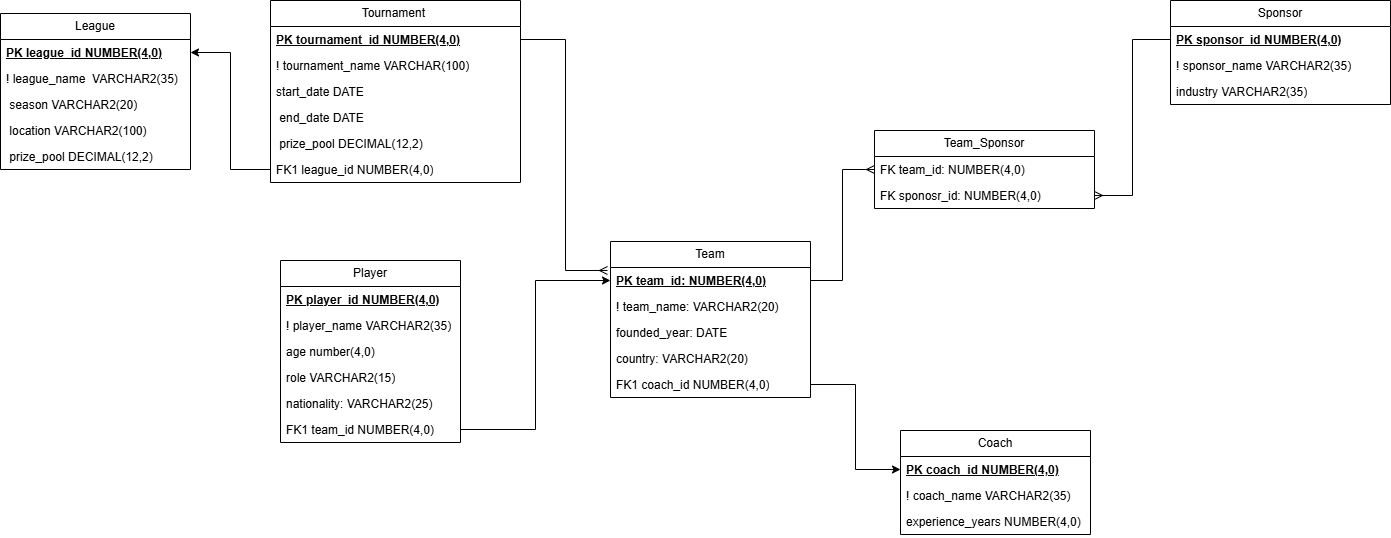

The diagram above was exported from draw.io. Its source (the exported page's mxGraphModel, read from the mxfile embedded in the PNG):
<mxGraphModel dx="2261" dy="1941" grid="1" gridSize="10" guides="1" tooltips="1" connect="1" arrows="1" fold="1" page="1" pageScale="1" pageWidth="827" pageHeight="1169" math="0" shadow="0">
  <root>
    <mxCell id="0" />
    <mxCell id="1" parent="0" />
    <mxCell id="h3R0yXQ_ohI4Zb-GCe0s-15" value="Team" style="swimlane;fontStyle=0;childLayout=stackLayout;horizontal=1;startSize=26;fillColor=none;horizontalStack=0;resizeParent=1;resizeParentMax=0;resizeLast=0;collapsible=1;marginBottom=0;whiteSpace=wrap;html=1;" parent="1" vertex="1">
      <mxGeometry x="40" y="231" width="200" height="156" as="geometry" />
    </mxCell>
    <mxCell id="h3R0yXQ_ohI4Zb-GCe0s-17" value="&lt;u&gt;&lt;b&gt;PK&amp;nbsp;team_id:&amp;nbsp;NUMBER(4,0)&lt;/b&gt;&lt;/u&gt;" style="text;strokeColor=none;fillColor=none;align=left;verticalAlign=top;spacingLeft=4;spacingRight=4;overflow=hidden;rotatable=0;points=[[0,0.5],[1,0.5]];portConstraint=eastwest;whiteSpace=wrap;html=1;" parent="h3R0yXQ_ohI4Zb-GCe0s-15" vertex="1">
      <mxGeometry y="26" width="200" height="26" as="geometry" />
    </mxCell>
    <mxCell id="h3R0yXQ_ohI4Zb-GCe0s-19" value="! team_name: VARCHAR2(20)" style="text;strokeColor=none;fillColor=none;align=left;verticalAlign=top;spacingLeft=4;spacingRight=4;overflow=hidden;rotatable=0;points=[[0,0.5],[1,0.5]];portConstraint=eastwest;whiteSpace=wrap;html=1;" parent="h3R0yXQ_ohI4Zb-GCe0s-15" vertex="1">
      <mxGeometry y="52" width="200" height="26" as="geometry" />
    </mxCell>
    <mxCell id="h3R0yXQ_ohI4Zb-GCe0s-20" value="founded_year: DATE" style="text;strokeColor=none;fillColor=none;align=left;verticalAlign=top;spacingLeft=4;spacingRight=4;overflow=hidden;rotatable=0;points=[[0,0.5],[1,0.5]];portConstraint=eastwest;whiteSpace=wrap;html=1;" parent="h3R0yXQ_ohI4Zb-GCe0s-15" vertex="1">
      <mxGeometry y="78" width="200" height="26" as="geometry" />
    </mxCell>
    <mxCell id="h3R0yXQ_ohI4Zb-GCe0s-18" value="country: VARCHAR2(20)" style="text;strokeColor=none;fillColor=none;align=left;verticalAlign=top;spacingLeft=4;spacingRight=4;overflow=hidden;rotatable=0;points=[[0,0.5],[1,0.5]];portConstraint=eastwest;whiteSpace=wrap;html=1;" parent="h3R0yXQ_ohI4Zb-GCe0s-15" vertex="1">
      <mxGeometry y="104" width="200" height="26" as="geometry" />
    </mxCell>
    <mxCell id="h3R0yXQ_ohI4Zb-GCe0s-22" value="FK1 coach_id NUMBER(4,0)" style="text;strokeColor=none;fillColor=none;align=left;verticalAlign=top;spacingLeft=4;spacingRight=4;overflow=hidden;rotatable=0;points=[[0,0.5],[1,0.5]];portConstraint=eastwest;whiteSpace=wrap;html=1;" parent="h3R0yXQ_ohI4Zb-GCe0s-15" vertex="1">
      <mxGeometry y="130" width="200" height="26" as="geometry" />
    </mxCell>
    <mxCell id="h3R0yXQ_ohI4Zb-GCe0s-23" value="Player" style="swimlane;fontStyle=0;childLayout=stackLayout;horizontal=1;startSize=26;fillColor=none;horizontalStack=0;resizeParent=1;resizeParentMax=0;resizeLast=0;collapsible=1;marginBottom=0;whiteSpace=wrap;html=1;" parent="1" vertex="1">
      <mxGeometry x="-290" y="250" width="180" height="182" as="geometry" />
    </mxCell>
    <mxCell id="h3R0yXQ_ohI4Zb-GCe0s-24" value="&lt;b&gt;&lt;u&gt;PK player_id NUMBER(4,0)&lt;/u&gt;&lt;/b&gt;" style="text;strokeColor=none;fillColor=none;align=left;verticalAlign=top;spacingLeft=4;spacingRight=4;overflow=hidden;rotatable=0;points=[[0,0.5],[1,0.5]];portConstraint=eastwest;whiteSpace=wrap;html=1;" parent="h3R0yXQ_ohI4Zb-GCe0s-23" vertex="1">
      <mxGeometry y="26" width="180" height="26" as="geometry" />
    </mxCell>
    <mxCell id="h3R0yXQ_ohI4Zb-GCe0s-25" value="! player_name VARCHAR2(35)" style="text;strokeColor=none;fillColor=none;align=left;verticalAlign=top;spacingLeft=4;spacingRight=4;overflow=hidden;rotatable=0;points=[[0,0.5],[1,0.5]];portConstraint=eastwest;whiteSpace=wrap;html=1;" parent="h3R0yXQ_ohI4Zb-GCe0s-23" vertex="1">
      <mxGeometry y="52" width="180" height="26" as="geometry" />
    </mxCell>
    <mxCell id="h3R0yXQ_ohI4Zb-GCe0s-26" value="age number(4,0)" style="text;strokeColor=none;fillColor=none;align=left;verticalAlign=top;spacingLeft=4;spacingRight=4;overflow=hidden;rotatable=0;points=[[0,0.5],[1,0.5]];portConstraint=eastwest;whiteSpace=wrap;html=1;" parent="h3R0yXQ_ohI4Zb-GCe0s-23" vertex="1">
      <mxGeometry y="78" width="180" height="26" as="geometry" />
    </mxCell>
    <mxCell id="h3R0yXQ_ohI4Zb-GCe0s-27" value="role VARCHAR2(15)" style="text;strokeColor=none;fillColor=none;align=left;verticalAlign=top;spacingLeft=4;spacingRight=4;overflow=hidden;rotatable=0;points=[[0,0.5],[1,0.5]];portConstraint=eastwest;whiteSpace=wrap;html=1;" parent="h3R0yXQ_ohI4Zb-GCe0s-23" vertex="1">
      <mxGeometry y="104" width="180" height="26" as="geometry" />
    </mxCell>
    <mxCell id="h3R0yXQ_ohI4Zb-GCe0s-28" value="nationality: VARCHAR2(25)" style="text;strokeColor=none;fillColor=none;align=left;verticalAlign=top;spacingLeft=4;spacingRight=4;overflow=hidden;rotatable=0;points=[[0,0.5],[1,0.5]];portConstraint=eastwest;whiteSpace=wrap;html=1;" parent="h3R0yXQ_ohI4Zb-GCe0s-23" vertex="1">
      <mxGeometry y="130" width="180" height="26" as="geometry" />
    </mxCell>
    <mxCell id="h3R0yXQ_ohI4Zb-GCe0s-29" value="FK1 team_id NUMBER(4,0)" style="text;strokeColor=none;fillColor=none;align=left;verticalAlign=top;spacingLeft=4;spacingRight=4;overflow=hidden;rotatable=0;points=[[0,0.5],[1,0.5]];portConstraint=eastwest;whiteSpace=wrap;html=1;" parent="h3R0yXQ_ohI4Zb-GCe0s-23" vertex="1">
      <mxGeometry y="156" width="180" height="26" as="geometry" />
    </mxCell>
    <mxCell id="h3R0yXQ_ohI4Zb-GCe0s-30" value="Coach" style="swimlane;fontStyle=0;childLayout=stackLayout;horizontal=1;startSize=26;fillColor=none;horizontalStack=0;resizeParent=1;resizeParentMax=0;resizeLast=0;collapsible=1;marginBottom=0;whiteSpace=wrap;html=1;" parent="1" vertex="1">
      <mxGeometry x="330" y="420" width="190" height="104" as="geometry" />
    </mxCell>
    <mxCell id="h3R0yXQ_ohI4Zb-GCe0s-31" value="&lt;b&gt;&lt;u&gt;PK coach_id NUMBER(4,0)&lt;/u&gt;&lt;/b&gt;" style="text;strokeColor=none;fillColor=none;align=left;verticalAlign=top;spacingLeft=4;spacingRight=4;overflow=hidden;rotatable=0;points=[[0,0.5],[1,0.5]];portConstraint=eastwest;whiteSpace=wrap;html=1;" parent="h3R0yXQ_ohI4Zb-GCe0s-30" vertex="1">
      <mxGeometry y="26" width="190" height="26" as="geometry" />
    </mxCell>
    <mxCell id="h3R0yXQ_ohI4Zb-GCe0s-32" value="! coach_name VARCHAR2(35)" style="text;strokeColor=none;fillColor=none;align=left;verticalAlign=top;spacingLeft=4;spacingRight=4;overflow=hidden;rotatable=0;points=[[0,0.5],[1,0.5]];portConstraint=eastwest;whiteSpace=wrap;html=1;" parent="h3R0yXQ_ohI4Zb-GCe0s-30" vertex="1">
      <mxGeometry y="52" width="190" height="26" as="geometry" />
    </mxCell>
    <mxCell id="h3R0yXQ_ohI4Zb-GCe0s-33" value="experience_years NUMBER(4,0)" style="text;strokeColor=none;fillColor=none;align=left;verticalAlign=top;spacingLeft=4;spacingRight=4;overflow=hidden;rotatable=0;points=[[0,0.5],[1,0.5]];portConstraint=eastwest;whiteSpace=wrap;html=1;" parent="h3R0yXQ_ohI4Zb-GCe0s-30" vertex="1">
      <mxGeometry y="78" width="190" height="26" as="geometry" />
    </mxCell>
    <mxCell id="h3R0yXQ_ohI4Zb-GCe0s-34" value="Sponsor" style="swimlane;fontStyle=0;childLayout=stackLayout;horizontal=1;startSize=26;fillColor=none;horizontalStack=0;resizeParent=1;resizeParentMax=0;resizeLast=0;collapsible=1;marginBottom=0;whiteSpace=wrap;html=1;" parent="1" vertex="1">
      <mxGeometry x="600" y="-10" width="220" height="104" as="geometry" />
    </mxCell>
    <mxCell id="h3R0yXQ_ohI4Zb-GCe0s-35" value="&lt;b&gt;&lt;u&gt;PK sponsor_id NUMBER(4,0)&lt;/u&gt;&lt;/b&gt;" style="text;strokeColor=none;fillColor=none;align=left;verticalAlign=top;spacingLeft=4;spacingRight=4;overflow=hidden;rotatable=0;points=[[0,0.5],[1,0.5]];portConstraint=eastwest;whiteSpace=wrap;html=1;" parent="h3R0yXQ_ohI4Zb-GCe0s-34" vertex="1">
      <mxGeometry y="26" width="220" height="26" as="geometry" />
    </mxCell>
    <mxCell id="h3R0yXQ_ohI4Zb-GCe0s-36" value="! sponsor_name VARCHAR2(35)" style="text;strokeColor=none;fillColor=none;align=left;verticalAlign=top;spacingLeft=4;spacingRight=4;overflow=hidden;rotatable=0;points=[[0,0.5],[1,0.5]];portConstraint=eastwest;whiteSpace=wrap;html=1;" parent="h3R0yXQ_ohI4Zb-GCe0s-34" vertex="1">
      <mxGeometry y="52" width="220" height="26" as="geometry" />
    </mxCell>
    <mxCell id="h3R0yXQ_ohI4Zb-GCe0s-37" value="industry VARCHAR2(35)" style="text;strokeColor=none;fillColor=none;align=left;verticalAlign=top;spacingLeft=4;spacingRight=4;overflow=hidden;rotatable=0;points=[[0,0.5],[1,0.5]];portConstraint=eastwest;whiteSpace=wrap;html=1;" parent="h3R0yXQ_ohI4Zb-GCe0s-34" vertex="1">
      <mxGeometry y="78" width="220" height="26" as="geometry" />
    </mxCell>
    <mxCell id="h3R0yXQ_ohI4Zb-GCe0s-38" value="League" style="swimlane;fontStyle=0;childLayout=stackLayout;horizontal=1;startSize=26;fillColor=none;horizontalStack=0;resizeParent=1;resizeParentMax=0;resizeLast=0;collapsible=1;marginBottom=0;whiteSpace=wrap;html=1;" parent="1" vertex="1">
      <mxGeometry x="-570" y="3" width="190" height="156" as="geometry" />
    </mxCell>
    <mxCell id="h3R0yXQ_ohI4Zb-GCe0s-39" value="&lt;b&gt;&lt;u&gt;PK league_id NUMBER(4,0)&lt;/u&gt;&lt;/b&gt;" style="text;strokeColor=none;fillColor=none;align=left;verticalAlign=top;spacingLeft=4;spacingRight=4;overflow=hidden;rotatable=0;points=[[0,0.5],[1,0.5]];portConstraint=eastwest;whiteSpace=wrap;html=1;" parent="h3R0yXQ_ohI4Zb-GCe0s-38" vertex="1">
      <mxGeometry y="26" width="190" height="26" as="geometry" />
    </mxCell>
    <mxCell id="h3R0yXQ_ohI4Zb-GCe0s-40" value="! league_name&amp;nbsp; VARCHAR2(35)" style="text;strokeColor=none;fillColor=none;align=left;verticalAlign=top;spacingLeft=4;spacingRight=4;overflow=hidden;rotatable=0;points=[[0,0.5],[1,0.5]];portConstraint=eastwest;whiteSpace=wrap;html=1;" parent="h3R0yXQ_ohI4Zb-GCe0s-38" vertex="1">
      <mxGeometry y="52" width="190" height="26" as="geometry" />
    </mxCell>
    <mxCell id="h3R0yXQ_ohI4Zb-GCe0s-41" value="&amp;nbsp;season VARCHAR2(20)" style="text;strokeColor=none;fillColor=none;align=left;verticalAlign=top;spacingLeft=4;spacingRight=4;overflow=hidden;rotatable=0;points=[[0,0.5],[1,0.5]];portConstraint=eastwest;whiteSpace=wrap;html=1;" parent="h3R0yXQ_ohI4Zb-GCe0s-38" vertex="1">
      <mxGeometry y="78" width="190" height="26" as="geometry" />
    </mxCell>
    <mxCell id="h3R0yXQ_ohI4Zb-GCe0s-42" value="&amp;nbsp;location VARCHAR2(100)" style="text;strokeColor=none;fillColor=none;align=left;verticalAlign=top;spacingLeft=4;spacingRight=4;overflow=hidden;rotatable=0;points=[[0,0.5],[1,0.5]];portConstraint=eastwest;whiteSpace=wrap;html=1;" parent="h3R0yXQ_ohI4Zb-GCe0s-38" vertex="1">
      <mxGeometry y="104" width="190" height="26" as="geometry" />
    </mxCell>
    <mxCell id="h3R0yXQ_ohI4Zb-GCe0s-43" value="&amp;nbsp;prize_pool DECIMAL(12,2)" style="text;strokeColor=none;fillColor=none;align=left;verticalAlign=top;spacingLeft=4;spacingRight=4;overflow=hidden;rotatable=0;points=[[0,0.5],[1,0.5]];portConstraint=eastwest;whiteSpace=wrap;html=1;" parent="h3R0yXQ_ohI4Zb-GCe0s-38" vertex="1">
      <mxGeometry y="130" width="190" height="26" as="geometry" />
    </mxCell>
    <mxCell id="h3R0yXQ_ohI4Zb-GCe0s-44" value="Tournament&amp;nbsp;" style="swimlane;fontStyle=0;childLayout=stackLayout;horizontal=1;startSize=26;fillColor=none;horizontalStack=0;resizeParent=1;resizeParentMax=0;resizeLast=0;collapsible=1;marginBottom=0;whiteSpace=wrap;html=1;" parent="1" vertex="1">
      <mxGeometry x="-300" y="-10" width="250" height="182" as="geometry" />
    </mxCell>
    <mxCell id="h3R0yXQ_ohI4Zb-GCe0s-45" value="&lt;u style=&quot;&quot;&gt;&lt;b&gt;PK tournament_id&amp;nbsp;NUMBER(4,0)&lt;/b&gt;&lt;/u&gt;" style="text;strokeColor=none;fillColor=none;align=left;verticalAlign=top;spacingLeft=4;spacingRight=4;overflow=hidden;rotatable=0;points=[[0,0.5],[1,0.5]];portConstraint=eastwest;whiteSpace=wrap;html=1;" parent="h3R0yXQ_ohI4Zb-GCe0s-44" vertex="1">
      <mxGeometry y="26" width="250" height="26" as="geometry" />
    </mxCell>
    <mxCell id="h3R0yXQ_ohI4Zb-GCe0s-46" value="! tournament_name VARCHAR(100)" style="text;strokeColor=none;fillColor=none;align=left;verticalAlign=top;spacingLeft=4;spacingRight=4;overflow=hidden;rotatable=0;points=[[0,0.5],[1,0.5]];portConstraint=eastwest;whiteSpace=wrap;html=1;" parent="h3R0yXQ_ohI4Zb-GCe0s-44" vertex="1">
      <mxGeometry y="52" width="250" height="26" as="geometry" />
    </mxCell>
    <mxCell id="h3R0yXQ_ohI4Zb-GCe0s-48" value="start_date DATE" style="text;strokeColor=none;fillColor=none;align=left;verticalAlign=top;spacingLeft=4;spacingRight=4;overflow=hidden;rotatable=0;points=[[0,0.5],[1,0.5]];portConstraint=eastwest;whiteSpace=wrap;html=1;" parent="h3R0yXQ_ohI4Zb-GCe0s-44" vertex="1">
      <mxGeometry y="78" width="250" height="26" as="geometry" />
    </mxCell>
    <mxCell id="h3R0yXQ_ohI4Zb-GCe0s-50" value="&amp;nbsp;end_date DATE" style="text;strokeColor=none;fillColor=none;align=left;verticalAlign=top;spacingLeft=4;spacingRight=4;overflow=hidden;rotatable=0;points=[[0,0.5],[1,0.5]];portConstraint=eastwest;whiteSpace=wrap;html=1;" parent="h3R0yXQ_ohI4Zb-GCe0s-44" vertex="1">
      <mxGeometry y="104" width="250" height="26" as="geometry" />
    </mxCell>
    <mxCell id="h3R0yXQ_ohI4Zb-GCe0s-49" value="&amp;nbsp;prize_pool DECIMAL(12,2)" style="text;strokeColor=none;fillColor=none;align=left;verticalAlign=top;spacingLeft=4;spacingRight=4;overflow=hidden;rotatable=0;points=[[0,0.5],[1,0.5]];portConstraint=eastwest;whiteSpace=wrap;html=1;" parent="h3R0yXQ_ohI4Zb-GCe0s-44" vertex="1">
      <mxGeometry y="130" width="250" height="26" as="geometry" />
    </mxCell>
    <mxCell id="h3R0yXQ_ohI4Zb-GCe0s-47" value="FK1 league_id NUMBER(4,0)" style="text;strokeColor=none;fillColor=none;align=left;verticalAlign=top;spacingLeft=4;spacingRight=4;overflow=hidden;rotatable=0;points=[[0,0.5],[1,0.5]];portConstraint=eastwest;whiteSpace=wrap;html=1;" parent="h3R0yXQ_ohI4Zb-GCe0s-44" vertex="1">
      <mxGeometry y="156" width="250" height="26" as="geometry" />
    </mxCell>
    <mxCell id="h3R0yXQ_ohI4Zb-GCe0s-51" style="edgeStyle=orthogonalEdgeStyle;rounded=0;orthogonalLoop=1;jettySize=auto;html=1;entryX=0;entryY=0.5;entryDx=0;entryDy=0;" parent="1" source="h3R0yXQ_ohI4Zb-GCe0s-22" target="h3R0yXQ_ohI4Zb-GCe0s-31" edge="1">
      <mxGeometry relative="1" as="geometry" />
    </mxCell>
    <mxCell id="h3R0yXQ_ohI4Zb-GCe0s-52" style="edgeStyle=orthogonalEdgeStyle;rounded=0;orthogonalLoop=1;jettySize=auto;html=1;entryX=0;entryY=0.5;entryDx=0;entryDy=0;" parent="1" source="h3R0yXQ_ohI4Zb-GCe0s-29" target="h3R0yXQ_ohI4Zb-GCe0s-17" edge="1">
      <mxGeometry relative="1" as="geometry" />
    </mxCell>
    <mxCell id="h3R0yXQ_ohI4Zb-GCe0s-56" style="edgeStyle=orthogonalEdgeStyle;rounded=0;orthogonalLoop=1;jettySize=auto;html=1;entryX=0;entryY=0.5;entryDx=0;entryDy=0;endArrow=none;endFill=0;startArrow=ERmany;startFill=0;exitX=1;exitY=0.5;exitDx=0;exitDy=0;" parent="1" source="fQ_pRl9bNB07QKMUiNQt-5" target="h3R0yXQ_ohI4Zb-GCe0s-35" edge="1">
      <mxGeometry relative="1" as="geometry" />
    </mxCell>
    <mxCell id="h3R0yXQ_ohI4Zb-GCe0s-57" style="edgeStyle=orthogonalEdgeStyle;rounded=0;orthogonalLoop=1;jettySize=auto;html=1;entryX=-0.015;entryY=0.115;entryDx=0;entryDy=0;entryPerimeter=0;endArrow=ERmany;endFill=0;" parent="1" source="h3R0yXQ_ohI4Zb-GCe0s-45" target="h3R0yXQ_ohI4Zb-GCe0s-17" edge="1">
      <mxGeometry relative="1" as="geometry" />
    </mxCell>
    <mxCell id="fQ_pRl9bNB07QKMUiNQt-2" style="edgeStyle=orthogonalEdgeStyle;rounded=0;orthogonalLoop=1;jettySize=auto;html=1;entryX=1;entryY=0.5;entryDx=0;entryDy=0;" edge="1" parent="1" source="h3R0yXQ_ohI4Zb-GCe0s-47" target="h3R0yXQ_ohI4Zb-GCe0s-39">
      <mxGeometry relative="1" as="geometry" />
    </mxCell>
    <mxCell id="fQ_pRl9bNB07QKMUiNQt-7" value="" style="edgeStyle=orthogonalEdgeStyle;rounded=0;orthogonalLoop=1;jettySize=auto;html=1;entryX=0;entryY=0.5;entryDx=0;entryDy=0;endArrow=ERmany;endFill=0;startArrow=none;startFill=0;" edge="1" parent="1" source="h3R0yXQ_ohI4Zb-GCe0s-17" target="fQ_pRl9bNB07QKMUiNQt-3">
      <mxGeometry relative="1" as="geometry">
        <mxPoint x="240" y="270" as="sourcePoint" />
        <mxPoint x="540" y="89" as="targetPoint" />
      </mxGeometry>
    </mxCell>
    <mxCell id="fQ_pRl9bNB07QKMUiNQt-3" value="Team_Sponsor" style="swimlane;fontStyle=0;childLayout=stackLayout;horizontal=1;startSize=26;fillColor=none;horizontalStack=0;resizeParent=1;resizeParentMax=0;resizeLast=0;collapsible=1;marginBottom=0;whiteSpace=wrap;html=1;" vertex="1" parent="1">
      <mxGeometry x="304" y="120" width="220" height="78" as="geometry" />
    </mxCell>
    <mxCell id="fQ_pRl9bNB07QKMUiNQt-4" value="FK team_id: NUMBER(4,0)" style="text;strokeColor=none;fillColor=none;align=left;verticalAlign=top;spacingLeft=4;spacingRight=4;overflow=hidden;rotatable=0;points=[[0,0.5],[1,0.5]];portConstraint=eastwest;whiteSpace=wrap;html=1;" vertex="1" parent="fQ_pRl9bNB07QKMUiNQt-3">
      <mxGeometry y="26" width="220" height="26" as="geometry" />
    </mxCell>
    <mxCell id="fQ_pRl9bNB07QKMUiNQt-5" value="FK sponosr_id: NUMBER(4,0)" style="text;strokeColor=none;fillColor=none;align=left;verticalAlign=top;spacingLeft=4;spacingRight=4;overflow=hidden;rotatable=0;points=[[0,0.5],[1,0.5]];portConstraint=eastwest;whiteSpace=wrap;html=1;" vertex="1" parent="fQ_pRl9bNB07QKMUiNQt-3">
      <mxGeometry y="52" width="220" height="26" as="geometry" />
    </mxCell>
  </root>
</mxGraphModel>